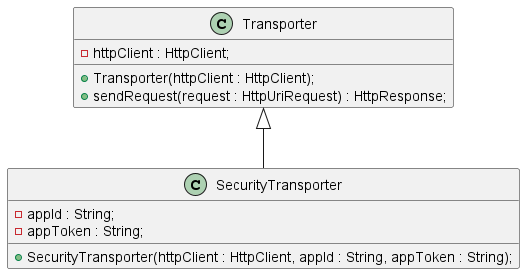

The diagram above was rendered by PlantUML. Its source (embedded in the PNG):
@startuml
class Transporter {
 - httpClient : HttpClient;
 + Transporter(httpClient : HttpClient);
 + sendRequest(request : HttpUriRequest) : HttpResponse;
}
class SecurityTransporter extends Transporter {
 - appId : String;
 - appToken : String;
 + SecurityTransporter(httpClient : HttpClient, appId : String, appToken : String);
}
@enduml